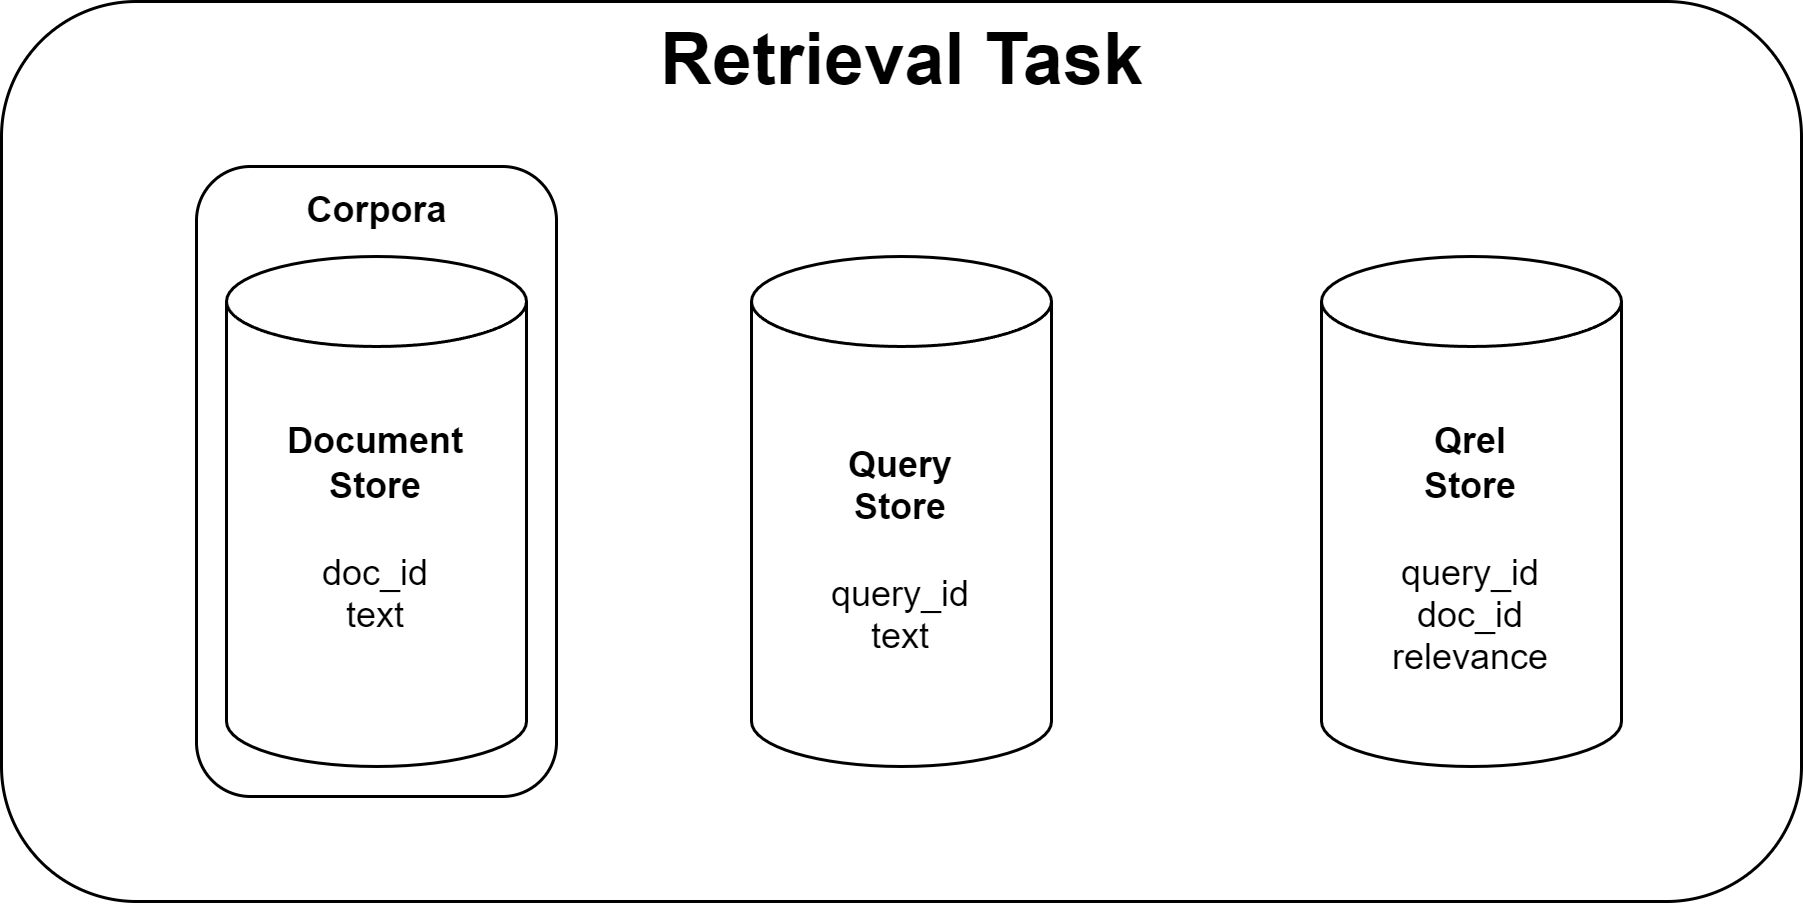

The diagram above was exported from draw.io. Its source (the exported page's mxGraphModel, read from the mxfile embedded in the PNG):
<mxGraphModel dx="1728" dy="998" grid="1" gridSize="10" guides="1" tooltips="1" connect="1" arrows="1" fold="1" page="1" pageScale="1" pageWidth="827" pageHeight="1169" math="0" shadow="0">
  <root>
    <mxCell id="0" />
    <mxCell id="1" parent="0" />
    <mxCell id="2" value="" style="rounded=1;whiteSpace=wrap;html=1;" vertex="1" parent="1">
      <mxGeometry width="600" height="300" as="geometry" />
    </mxCell>
    <mxCell id="3" value="" style="rounded=1;whiteSpace=wrap;html=1;" vertex="1" parent="1">
      <mxGeometry x="65" y="55" width="120" height="210" as="geometry" />
    </mxCell>
    <mxCell id="4" value="&lt;b&gt;Document&lt;/b&gt;&lt;div&gt;&lt;b&gt;Store&lt;/b&gt;&lt;/div&gt;&lt;div&gt;&lt;b&gt;&lt;br&gt;&lt;/b&gt;&lt;/div&gt;&lt;div&gt;doc_id&lt;/div&gt;&lt;div&gt;text&lt;/div&gt;&lt;div&gt;&lt;b&gt;&lt;br&gt;&lt;/b&gt;&lt;/div&gt;" style="shape=cylinder3;whiteSpace=wrap;html=1;boundedLbl=1;backgroundOutline=1;size=15;" vertex="1" parent="1">
      <mxGeometry x="75" y="85" width="100" height="170" as="geometry" />
    </mxCell>
    <mxCell id="5" value="&lt;b&gt;Query&lt;/b&gt;&lt;div&gt;&lt;b&gt;Store&lt;/b&gt;&lt;/div&gt;&lt;div&gt;&lt;b&gt;&lt;br&gt;&lt;/b&gt;&lt;/div&gt;&lt;div&gt;query_id&lt;/div&gt;&lt;div&gt;text&lt;/div&gt;" style="shape=cylinder3;whiteSpace=wrap;html=1;boundedLbl=1;backgroundOutline=1;size=15;" vertex="1" parent="1">
      <mxGeometry x="250" y="85" width="100" height="170" as="geometry" />
    </mxCell>
    <mxCell id="6" value="&lt;b&gt;Qrel&lt;/b&gt;&lt;div&gt;&lt;b&gt;Store&lt;/b&gt;&lt;/div&gt;&lt;div&gt;&lt;b&gt;&lt;br&gt;&lt;/b&gt;&lt;/div&gt;&lt;div&gt;query_id&lt;/div&gt;&lt;div&gt;doc_id&lt;/div&gt;&lt;div&gt;relevance&lt;/div&gt;" style="shape=cylinder3;whiteSpace=wrap;html=1;boundedLbl=1;backgroundOutline=1;size=15;" vertex="1" parent="1">
      <mxGeometry x="440" y="85" width="100" height="170" as="geometry" />
    </mxCell>
    <mxCell id="7" value="Corpora" style="text;html=1;align=center;verticalAlign=middle;resizable=0;points=[];autosize=1;strokeColor=none;fillColor=none;fontStyle=1" vertex="1" parent="1">
      <mxGeometry x="90" y="55" width="70" height="30" as="geometry" />
    </mxCell>
    <mxCell id="8" value="&lt;b&gt;&lt;font style=&quot;font-size: 24px;&quot;&gt;Retrieval Task&lt;/font&gt;&lt;/b&gt;" style="text;html=1;align=center;verticalAlign=middle;resizable=0;points=[];autosize=1;strokeColor=none;fillColor=none;" vertex="1" parent="1">
      <mxGeometry x="210" width="180" height="40" as="geometry" />
    </mxCell>
  </root>
</mxGraphModel>